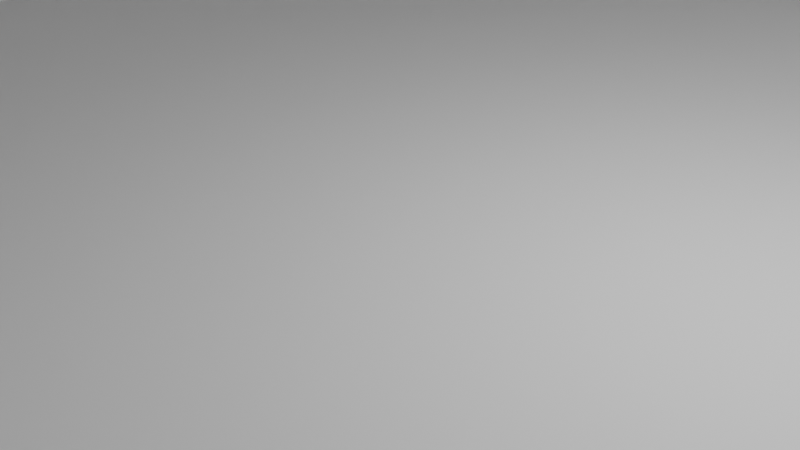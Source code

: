 # Source: Building.blend  (saved by Blender 4.0.36; exported with 4.5.12 LTS)
import bpy
from mathutils import Matrix  # noqa: F401  (used for matrix-valued properties, if any)

bpy.ops.wm.read_factory_settings(use_empty=True)
scene = bpy.context.scene
scene.name = 'Scene'

# ---- collections
col_collection = bpy.data.collections.new('Collection'); scene.collection.children.link(col_collection)

# ---- world
world_world = bpy.data.worlds.new('World'); scene.world = world_world
world_world.use_nodes = True; world_world.node_tree.nodes.clear()
_N = world_world.node_tree.nodes; _L = world_world.node_tree.links
n0 = _N.new('ShaderNodeOutputWorld'); n0.name = 'World Output'; n0.location = (300, 300)
n1 = _N.new('ShaderNodeBackground'); n1.name = 'Background'; n1.location = (10, 300)
n1.inputs[0].default_value = (0.05088, 0.05088, 0.05088, 1.0)
_L.new(n1.outputs[0], n0.inputs[0])
n0.is_active_output = True
world_world.color = (0.05088, 0.05088, 0.05088)
world_world.use_sun_shadow = False
world_world.sun_shadow_jitter_overblur = 0.0

# ---- cameras
cam_camera = bpy.data.cameras.new('Camera')
cam_camera.clip_end = 100.0
cam_camera.ortho_scale = 7.314

# ---- lights
light_light = bpy.data.lights.new('Light', 'POINT')
light_light.transmission_factor = 0.0
light_light.use_soft_falloff = False
light_light.energy = 1000.0
light_light.shadow_soft_size = 0.1
light_light.shadow_maximum_resolution = 0.006
light_light.use_absolute_resolution = True

# ---- meshes
me_cube_001 = bpy.data.meshes.new('Cube.001')
me_cube_001.from_pydata([(-1.0, -1.0, -1.0), (-1.0, -1.0, 1.0), (-1.0, 1.0, -1.0), (-1.0, 1.0, 1.0), (1.0, -1.0, -1.0), (1.0, -1.0, 1.0), (1.0, 1.0, -1.0), (1.0, 1.0, 1.0)], [], [(0, 1, 3, 2), (2, 3, 7, 6), (6, 7, 5, 4), (4, 5, 1, 0), (2, 6, 4, 0), (7, 3, 1, 5)])
_uv = me_cube_001.uv_layers.new(name='UVMap')
_uv.uv.foreach_set('vector', [0.375, 0.0, 0.625, 0.0, 0.625, 0.25, 0.375, 0.25, 0.375, 0.25, 0.625, 0.25, 0.625, 0.5, 0.375, 0.5, 0.375, 0.5, 0.625, 0.5, 0.625, 0.75, 0.375, 0.75, 0.375, 0.75, 0.625, 0.75, 0.625, 1.0, 0.375, 1.0, 0.125, 0.5, 0.375, 0.5, 0.375, 0.75, 0.125, 0.75, 0.625, 0.5, 0.875, 0.5, 0.875, 0.75, 0.625, 0.75])
me_cube_001.update()
me_cube_003 = bpy.data.meshes.new('Cube.003')
me_cube_003.from_pydata([(-1.0, -1.0, -1.0), (-1.0, -1.0, 1.0), (-1.0, 1.0, -1.0), (-1.0, 1.0, 1.0), (1.0, -1.0, -1.0), (1.0, -1.0, 1.0), (1.0, 1.0, -1.0), (1.0, 1.0, 1.0)], [], [(0, 1, 3, 2), (2, 3, 7, 6), (6, 7, 5, 4), (4, 5, 1, 0), (2, 6, 4, 0), (7, 3, 1, 5)])
_uv = me_cube_003.uv_layers.new(name='UVMap')
_uv.uv.foreach_set('vector', [0.375, 0.0, 0.625, 0.0, 0.625, 0.25, 0.375, 0.25, 0.375, 0.25, 0.625, 0.25, 0.625, 0.5, 0.375, 0.5, 0.375, 0.5, 0.625, 0.5, 0.625, 0.75, 0.375, 0.75, 0.375, 0.75, 0.625, 0.75, 0.625, 1.0, 0.375, 1.0, 0.125, 0.5, 0.375, 0.5, 0.375, 0.75, 0.125, 0.75, 0.625, 0.5, 0.875, 0.5, 0.875, 0.75, 0.625, 0.75])
me_cube_003.update()

# ---- objects
ob_light = bpy.data.objects.new('Light', light_light)
ob_camera = bpy.data.objects.new('Camera', cam_camera)
ob_cube = bpy.data.objects.new('Cube', me_cube_001)
ob_cube_001 = bpy.data.objects.new('Cube.001', me_cube_003)

# ---- transforms, parenting, visibility, modifiers, constraints
ob_light.location = (4.076, 1.005, 5.904)
ob_light.rotation_euler = (0.6503, 0.05522, 1.866)
ob_light.lock_rotations_4d = False
ob_light.empty_display_type = 'ARROWS'
ob_light.color = (0.0, 0.0, 0.0, 0.0)
ob_light.lineart.crease_threshold = 0.0
ob_camera.location = (7.359, -6.926, 4.958)
ob_camera.rotation_euler = (1.109, 0.0, 0.8149)
ob_camera.lock_rotations_4d = False
ob_camera.empty_display_type = 'ARROWS'
ob_camera.color = (0.0, 0.0, 0.0, 0.0)
ob_camera.display_type = 'WIRE'
ob_camera.lineart.crease_threshold = 0.0
ob_cube.location = (0.0, 0.0, -0.0277)
ob_cube.scale = (20.0, 40.0, 0.2)
ob_cube_001.location = (0.0, 0.0, 20.17)
ob_cube_001.scale = (10.0, 10.0, 20.0)

# ---- collection membership
col_collection.objects.link(ob_light)
col_collection.objects.link(ob_camera)
col_collection.objects.link(ob_cube)
col_collection.objects.link(ob_cube_001)

# ---- scene / render settings (as saved in the file)
scene.camera = ob_camera
scene.frame_start = 1; scene.frame_end = 250; scene.frame_set(1)
scene.render.engine = 'BLENDER_EEVEE_NEXT'
scene.cycles.sampling_pattern = 'TABULATED_SOBOL'
bpy.context.view_layer.update()
